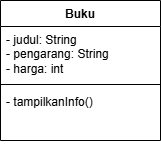

The diagram above was exported from draw.io. Its source (the exported page's mxGraphModel, read from the mxfile embedded in the PNG):
<mxGraphModel dx="1106" dy="598" grid="1" gridSize="10" guides="1" tooltips="1" connect="1" arrows="1" fold="1" page="1" pageScale="1" pageWidth="850" pageHeight="1100" math="0" shadow="0">
  <root>
    <mxCell id="0" />
    <mxCell id="1" parent="0" />
    <mxCell id="iXTSDF2JQfwN02P_etjH-1" parent="1" style="swimlane;fontStyle=1;align=center;verticalAlign=top;childLayout=stackLayout;horizontal=1;startSize=26;horizontalStack=0;resizeParent=1;resizeParentMax=0;resizeLast=0;collapsible=1;marginBottom=0;whiteSpace=wrap;html=1;" value="Buku" vertex="1">
      <mxGeometry height="140" width="160" x="350" y="270" as="geometry" />
    </mxCell>
    <mxCell id="iXTSDF2JQfwN02P_etjH-2" parent="iXTSDF2JQfwN02P_etjH-1" style="text;strokeColor=none;fillColor=none;align=left;verticalAlign=top;spacingLeft=4;spacingRight=4;overflow=hidden;rotatable=0;points=[[0,0.5],[1,0.5]];portConstraint=eastwest;whiteSpace=wrap;html=1;" value="- judul: String&lt;div&gt;- pengarang: String&lt;/div&gt;&lt;div&gt;- harga: int&lt;/div&gt;" vertex="1">
      <mxGeometry height="54" width="160" y="26" as="geometry" />
    </mxCell>
    <mxCell id="iXTSDF2JQfwN02P_etjH-3" parent="iXTSDF2JQfwN02P_etjH-1" style="line;strokeWidth=1;fillColor=none;align=left;verticalAlign=middle;spacingTop=-1;spacingLeft=3;spacingRight=3;rotatable=0;labelPosition=right;points=[];portConstraint=eastwest;strokeColor=inherit;" value="" vertex="1">
      <mxGeometry height="8" width="160" y="80" as="geometry" />
    </mxCell>
    <mxCell id="iXTSDF2JQfwN02P_etjH-4" parent="iXTSDF2JQfwN02P_etjH-1" style="text;strokeColor=none;fillColor=none;align=left;verticalAlign=top;spacingLeft=4;spacingRight=4;overflow=hidden;rotatable=0;points=[[0,0.5],[1,0.5]];portConstraint=eastwest;whiteSpace=wrap;html=1;" value="- tampilkanInfo()&lt;div&gt;&lt;br&gt;&lt;/div&gt;" vertex="1">
      <mxGeometry height="52" width="160" y="88" as="geometry" />
    </mxCell>
  </root>
</mxGraphModel>